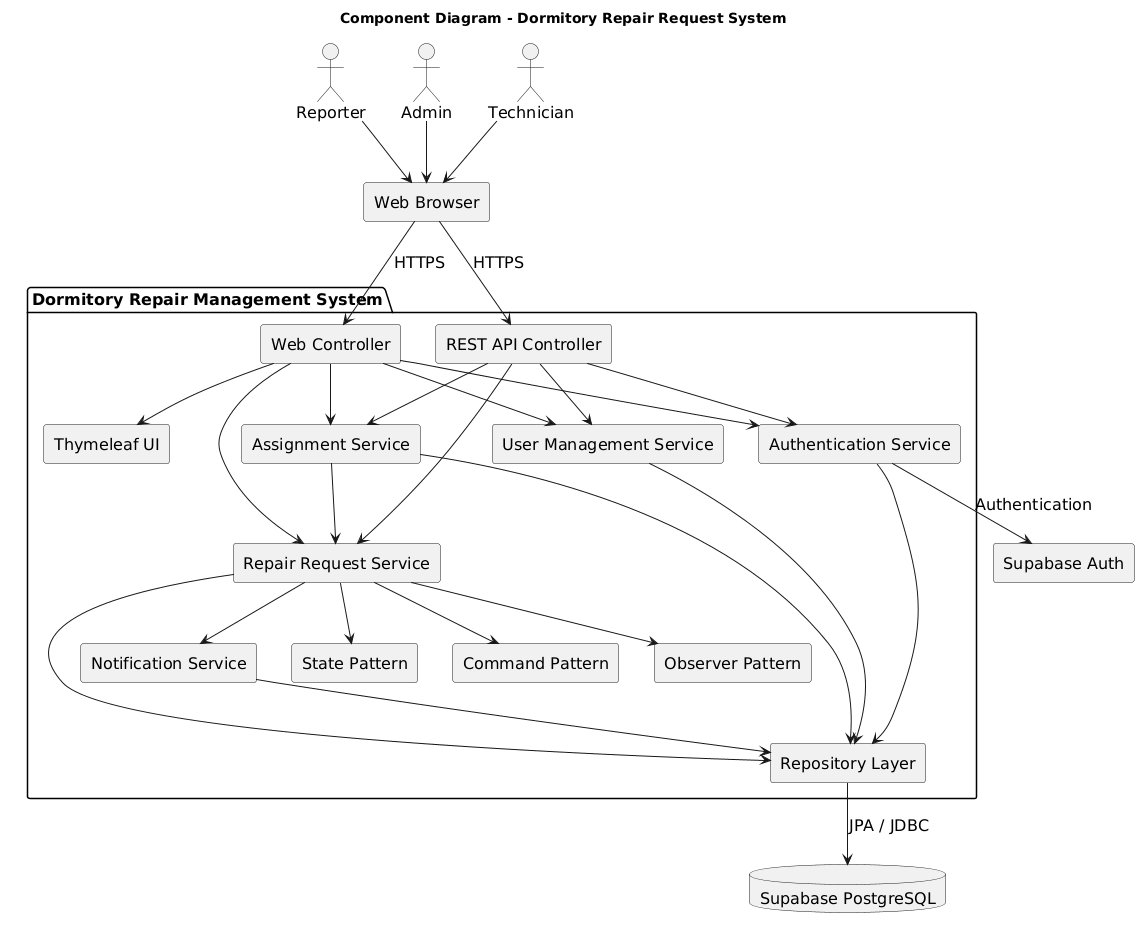

The diagram above was rendered by PlantUML. Its source (embedded in the PNG):
@startuml
title Component Diagram - Dormitory Repair Request System

skinparam componentStyle rectangle
skinparam defaultFontName "TH Sarabun New"
skinparam defaultFontSize 16
skinparam shadowing false

actor "Reporter" as Reporter
actor "Admin" as Admin
actor "Technician" as Technician

component "Web Browser" as Browser

package "Dormitory Repair Management System" {

    component "Web Controller" as WebController
    component "REST API Controller" as ApiController

    component "Authentication Service" as AuthService
    component "Repair Request Service" as RepairService
    component "User Management Service" as UserService
    component "Assignment Service" as AssignmentService
    component "Notification Service" as NotificationService

    component "State Pattern" as State
    component "Command Pattern" as Command
    component "Observer Pattern" as Observer

    component "Repository Layer" as Repository

    component "Thymeleaf UI" as UI
}

database "Supabase PostgreSQL" as DB
component "Supabase Auth" as SupabaseAuth

Reporter --> Browser
Admin --> Browser
Technician --> Browser

Browser --> WebController : HTTPS
Browser --> ApiController : HTTPS

WebController --> UI
WebController --> AuthService
WebController --> RepairService
WebController --> UserService
WebController --> AssignmentService

ApiController --> AuthService
ApiController --> RepairService
ApiController --> UserService
ApiController --> AssignmentService

RepairService --> State
RepairService --> Command
RepairService --> Observer

RepairService --> NotificationService
AssignmentService --> RepairService

AuthService --> SupabaseAuth : Authentication
Repository --> DB : JPA / JDBC

AuthService --> Repository
RepairService --> Repository
UserService --> Repository
AssignmentService --> Repository
NotificationService --> Repository
@enduml